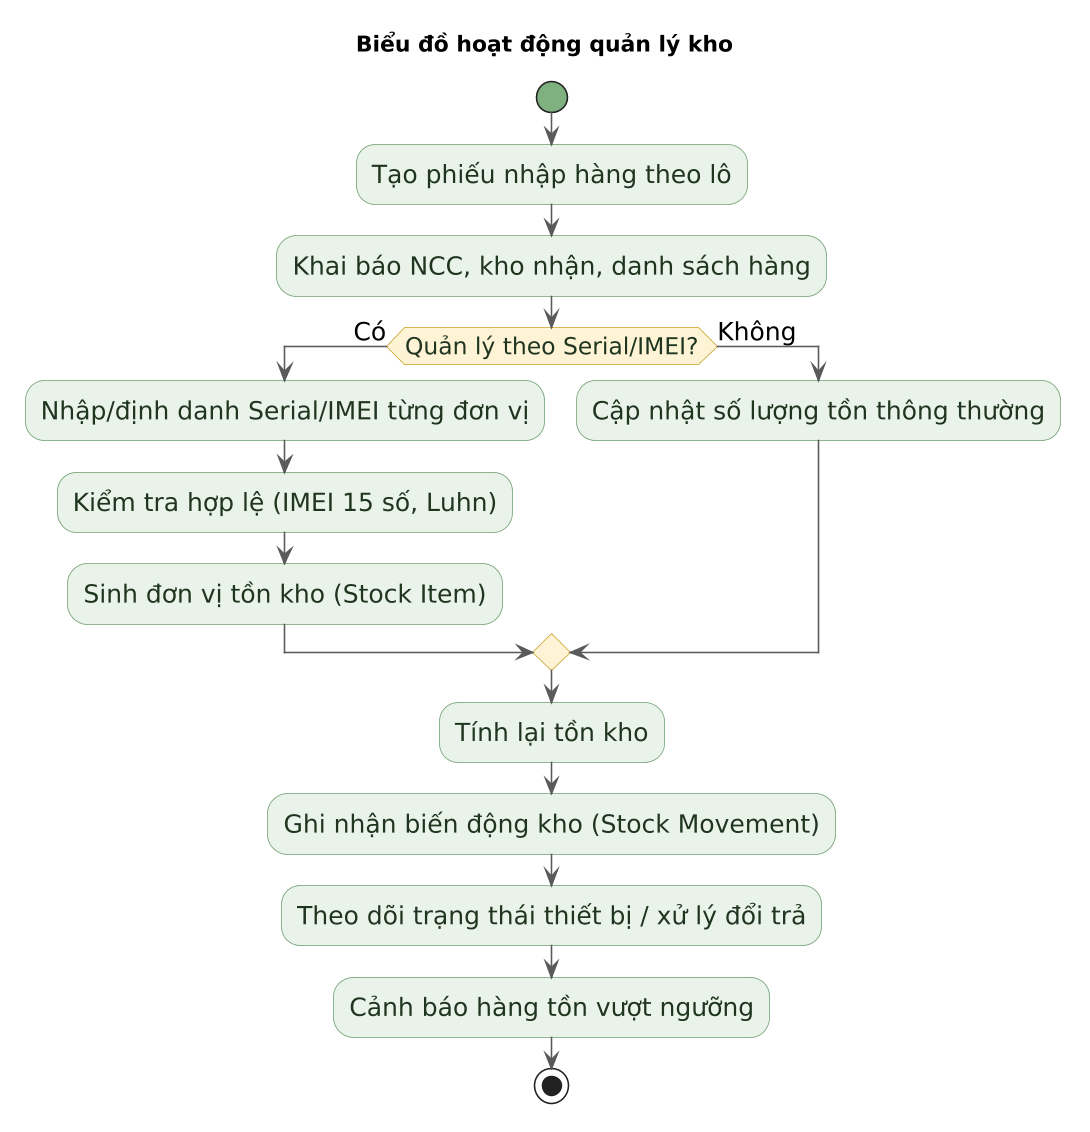

The diagram above was rendered by PlantUML. Its source (embedded in the PNG):
@startuml

skinparam defaultFontName "Arial"
skinparam defaultFontSize 16
skinparam dpi 150
skinparam shadowing false
skinparam ArrowColor #5A5A5A

skinparam activity {
  BackgroundColor #EAF3EA
  BorderColor #6F9F6F
  FontSize 16
  FontColor #20351F
  DiamondBackgroundColor #FFF3D6
  DiamondBorderColor #C9A227
  DiamondFontSize 15
  StartColor #7FB07F
  EndColor #D49191
  BarColor #9DB8D2
}
skinparam swimlane {
  BorderColor #9DB8D2
  TitleBackgroundColor #E8F1FB
}

title Biểu đồ hoạt động quản lý kho
start
:Tạo phiếu nhập hàng theo lô;
:Khai báo NCC, kho nhận, danh sách hàng;
if (Quản lý theo Serial/IMEI?) then (Có)
  :Nhập/định danh Serial/IMEI từng đơn vị;
  :Kiểm tra hợp lệ (IMEI 15 số, Luhn);
  :Sinh đơn vị tồn kho (Stock Item);
else (Không)
  :Cập nhật số lượng tồn thông thường;
endif
:Tính lại tồn kho;
:Ghi nhận biến động kho (Stock Movement);
:Theo dõi trạng thái thiết bị / xử lý đổi trả;
:Cảnh báo hàng tồn vượt ngưỡng;
stop
@enduml